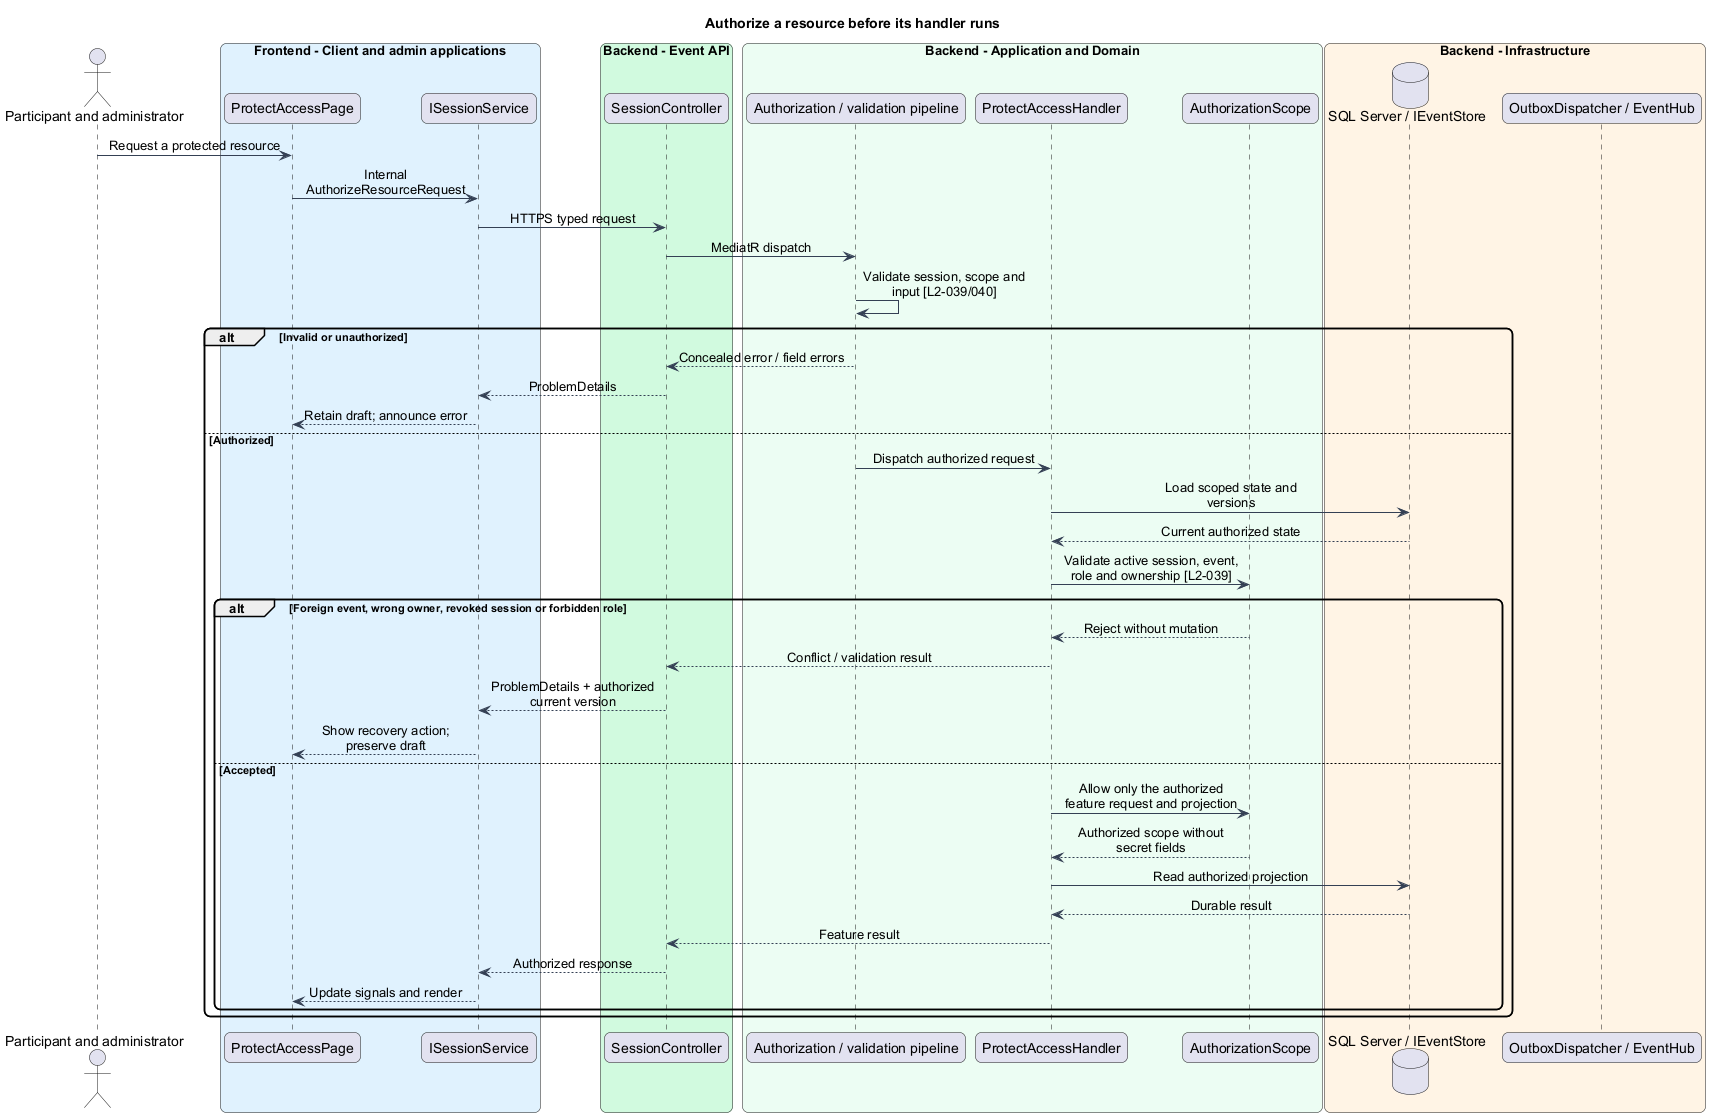

The diagram above was rendered by PlantUML. Its source (embedded in the PNG):
@startuml
skinparam backgroundColor #FFFFFF
skinparam shadowing false
skinparam roundcorner 12
skinparam defaultFontName Arial
skinparam ArrowColor #344054
skinparam classBackgroundColor #F9FAFB
skinparam classBorderColor #344054
skinparam sequenceMessageAlign center
skinparam maxMessageSize 180
title Authorize a resource before its handler runs
actor "Participant and administrator" as actor
box "Frontend - Client and admin applications" #E0F2FE
participant "ProtectAccessPage" as page
participant "ISessionService" as client
end box
box "Backend - Event API" #D1FADF
participant "SessionController" as controller
end box
box "Backend - Application and Domain" #ECFDF3
participant "Authorization / validation pipeline" as gate
participant "ProtectAccessHandler" as handler
participant "AuthorizationScope" as entity
end box
box "Backend - Infrastructure" #FFF4E5
database "SQL Server / IEventStore" as db
participant "OutboxDispatcher / EventHub" as push
end box
actor -> page : Request a protected resource
page -> client : Internal AuthorizeResourceRequest
client -> controller : HTTPS typed request
controller -> gate : MediatR dispatch
gate -> gate : Validate session, scope and input [L2-039/040]
alt Invalid or unauthorized
gate --> controller : Concealed error / field errors
controller --> client : ProblemDetails
client --> page : Retain draft; announce error
else Authorized
gate -> handler : Dispatch authorized request
handler -> db : Load scoped state and versions
db --> handler : Current authorized state
handler -> entity : Validate active session, event, role and ownership [L2-039]
alt Foreign event, wrong owner, revoked session or forbidden role
entity --> handler : Reject without mutation
handler --> controller : Conflict / validation result
controller --> client : ProblemDetails + authorized current version
client --> page : Show recovery action; preserve draft
else Accepted
handler -> entity : Allow only the authorized feature request and projection
entity --> handler : Authorized scope without secret fields
handler -> db : Read authorized projection
db --> handler : Durable result
handler --> controller : Feature result
controller --> client : Authorized response
client --> page : Update signals and render
end
end
@enduml